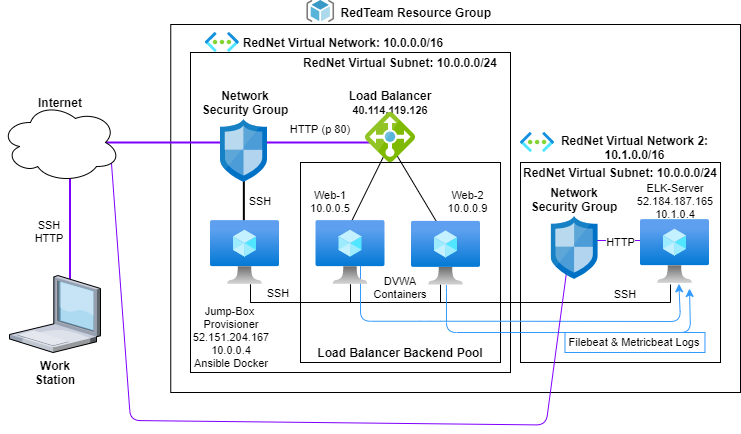

The diagram above was exported from draw.io. Its source (the exported page's mxGraphModel, read from the mxfile embedded in the PNG):
<mxGraphModel dx="1022" dy="437" grid="1" gridSize="10" guides="1" tooltips="1" connect="1" arrows="1" fold="1" page="1" pageScale="1" pageWidth="850" pageHeight="1100" math="0" shadow="0">
  <root>
    <mxCell id="0" />
    <mxCell id="1" parent="0" />
    <mxCell id="-b6YZhSOdQAyQfEC5YEC-2" value="" style="rounded=0;whiteSpace=wrap;html=1;" parent="1" vertex="1">
      <mxGeometry x="220.25" y="122" width="569.75" height="368" as="geometry" />
    </mxCell>
    <mxCell id="GI7_dzhm72Ke3vOXMHdG-2" value="" style="whiteSpace=wrap;html=1;aspect=fixed;" parent="1" vertex="1">
      <mxGeometry x="240" y="150" width="320" height="320" as="geometry" />
    </mxCell>
    <mxCell id="GI7_dzhm72Ke3vOXMHdG-3" value="" style="whiteSpace=wrap;html=1;aspect=fixed;" parent="1" vertex="1">
      <mxGeometry x="350" y="260" width="200" height="200" as="geometry" />
    </mxCell>
    <mxCell id="GI7_dzhm72Ke3vOXMHdG-4" value="RedTeam Resource Group&amp;nbsp;" style="text;html=1;strokeColor=none;fillColor=none;align=center;verticalAlign=middle;whiteSpace=wrap;rounded=0;fontStyle=1" parent="1" vertex="1">
      <mxGeometry x="300" y="100" width="335" height="20" as="geometry" />
    </mxCell>
    <mxCell id="GI7_dzhm72Ke3vOXMHdG-5" value="RedNet Virtual Network: 10.0.0.0/16" style="text;html=1;strokeColor=none;fillColor=none;align=center;verticalAlign=middle;whiteSpace=wrap;rounded=0;fontStyle=1" parent="1" vertex="1">
      <mxGeometry x="273.3" y="130" width="240" height="20" as="geometry" />
    </mxCell>
    <mxCell id="GI7_dzhm72Ke3vOXMHdG-7" value="Internet" style="text;html=1;strokeColor=none;fillColor=none;align=center;verticalAlign=middle;whiteSpace=wrap;rounded=0;fontStyle=1" parent="1" vertex="1">
      <mxGeometry x="90" y="190" width="40" height="20" as="geometry" />
    </mxCell>
    <mxCell id="GI7_dzhm72Ke3vOXMHdG-8" value="Load Balancer&lt;br&gt;&lt;span style=&quot;font-size: 11px&quot;&gt;40.114.119.126&lt;/span&gt;" style="text;html=1;strokeColor=none;fillColor=none;align=center;verticalAlign=middle;whiteSpace=wrap;rounded=0;fontStyle=1" parent="1" vertex="1">
      <mxGeometry x="395" y="190" width="90" height="20" as="geometry" />
    </mxCell>
    <mxCell id="GI7_dzhm72Ke3vOXMHdG-14" value="Load Balancer Backend Pool" style="text;html=1;strokeColor=none;fillColor=none;align=center;verticalAlign=middle;whiteSpace=wrap;rounded=0;fontStyle=1" parent="1" vertex="1">
      <mxGeometry x="365" y="440" width="170" height="20" as="geometry" />
    </mxCell>
    <mxCell id="GI7_dzhm72Ke3vOXMHdG-16" value="Network Security Group" style="text;html=1;strokeColor=none;fillColor=none;align=center;verticalAlign=middle;whiteSpace=wrap;rounded=0;fontStyle=1" parent="1" vertex="1">
      <mxGeometry x="250" y="190" width="90" height="20" as="geometry" />
    </mxCell>
    <mxCell id="GI7_dzhm72Ke3vOXMHdG-19" value="" style="aspect=fixed;html=1;points=[];align=center;image;fontSize=12;image=img/lib/azure2/networking/Virtual_Networks.svg;" parent="1" vertex="1">
      <mxGeometry x="254.85" y="130" width="33.5" height="20" as="geometry" />
    </mxCell>
    <mxCell id="GI7_dzhm72Ke3vOXMHdG-21" value="" style="line;strokeWidth=2;html=1;strokeColor=#7F00FF;" parent="1" vertex="1">
      <mxGeometry x="140" y="235" width="310" height="10" as="geometry" />
    </mxCell>
    <mxCell id="GI7_dzhm72Ke3vOXMHdG-23" value="" style="shape=partialRectangle;whiteSpace=wrap;html=1;bottom=1;right=1;left=1;top=0;fillColor=none;routingCenterX=-0.5;" parent="1" vertex="1">
      <mxGeometry x="400" y="382" width="90" height="18" as="geometry" />
    </mxCell>
    <mxCell id="GI7_dzhm72Ke3vOXMHdG-24" value="" style="shape=partialRectangle;whiteSpace=wrap;html=1;bottom=1;right=1;left=1;top=0;fillColor=none;routingCenterX=-0.5;" parent="1" vertex="1">
      <mxGeometry x="300" y="382" width="100" height="18" as="geometry" />
    </mxCell>
    <mxCell id="GI7_dzhm72Ke3vOXMHdG-25" value="" style="endArrow=none;html=1;exitX=0.486;exitY=0.078;exitDx=0;exitDy=0;exitPerimeter=0;" parent="1" source="GI7_dzhm72Ke3vOXMHdG-10" edge="1">
      <mxGeometry width="50" height="50" relative="1" as="geometry">
        <mxPoint x="384.5" y="300" as="sourcePoint" />
        <mxPoint x="434.5" y="250" as="targetPoint" />
        <Array as="points">
          <mxPoint x="435" y="250" />
        </Array>
      </mxGeometry>
    </mxCell>
    <mxCell id="GI7_dzhm72Ke3vOXMHdG-26" value="" style="endArrow=none;html=1;entryX=0.977;entryY=1.2;entryDx=0;entryDy=0;entryPerimeter=0;exitX=0.362;exitY=0.006;exitDx=0;exitDy=0;exitPerimeter=0;" parent="1" source="GI7_dzhm72Ke3vOXMHdG-11" target="GI7_dzhm72Ke3vOXMHdG-21" edge="1">
      <mxGeometry width="50" height="50" relative="1" as="geometry">
        <mxPoint x="485" y="318" as="sourcePoint" />
        <mxPoint x="535" y="268" as="targetPoint" />
      </mxGeometry>
    </mxCell>
    <mxCell id="GI7_dzhm72Ke3vOXMHdG-28" value="" style="line;strokeWidth=2;direction=south;html=1;strokeColor=#7F00FF;" parent="1" vertex="1">
      <mxGeometry x="114.5" y="267.5" width="10" height="122.5" as="geometry" />
    </mxCell>
    <mxCell id="GI7_dzhm72Ke3vOXMHdG-29" value="" style="line;strokeWidth=2;direction=south;html=1;" parent="1" vertex="1">
      <mxGeometry x="288.35" y="267.5" width="10" height="62.5" as="geometry" />
    </mxCell>
    <mxCell id="GI7_dzhm72Ke3vOXMHdG-30" value="HTTP (p 80)" style="text;html=1;strokeColor=none;fillColor=none;align=center;verticalAlign=middle;whiteSpace=wrap;rounded=0;fontSize=11;" parent="1" vertex="1">
      <mxGeometry x="325" y="216.89" width="90" height="20" as="geometry" />
    </mxCell>
    <mxCell id="GI7_dzhm72Ke3vOXMHdG-31" value="SSH" style="text;html=1;strokeColor=none;fillColor=none;align=center;verticalAlign=middle;whiteSpace=wrap;rounded=0;fontSize=11;" parent="1" vertex="1">
      <mxGeometry x="270" y="288.75" width="80" height="20" as="geometry" />
    </mxCell>
    <mxCell id="GI7_dzhm72Ke3vOXMHdG-32" value="SSH" style="text;html=1;strokeColor=none;fillColor=none;align=center;verticalAlign=middle;whiteSpace=wrap;rounded=0;fontSize=11;" parent="1" vertex="1">
      <mxGeometry x="288.35" y="381" width="80" height="20" as="geometry" />
    </mxCell>
    <mxCell id="GI7_dzhm72Ke3vOXMHdG-33" value="DVWA Containers" style="text;html=1;strokeColor=none;fillColor=none;align=center;verticalAlign=middle;whiteSpace=wrap;rounded=0;fontSize=11;" parent="1" vertex="1">
      <mxGeometry x="415" y="375" width="70" height="20" as="geometry" />
    </mxCell>
    <mxCell id="GI7_dzhm72Ke3vOXMHdG-34" value="&lt;div&gt;&lt;span&gt;Jump-Box&amp;nbsp;&lt;/span&gt;&lt;/div&gt;&lt;div&gt;&lt;span&gt;Provisioner&lt;/span&gt;&lt;/div&gt;&lt;div&gt;&lt;span&gt;52.151.204.167&lt;/span&gt;&lt;br&gt;&lt;/div&gt;&lt;div&gt;&lt;span&gt;10.0.0.4&lt;/span&gt;&lt;/div&gt;Ansible Docker" style="text;html=1;strokeColor=none;fillColor=none;align=center;verticalAlign=middle;whiteSpace=wrap;rounded=0;fontSize=11;" parent="1" vertex="1">
      <mxGeometry x="280" y="400" height="70" as="geometry" />
    </mxCell>
    <mxCell id="GI7_dzhm72Ke3vOXMHdG-35" value="Web-1&lt;br&gt;10.0.0.5&lt;br&gt;" style="text;html=1;strokeColor=none;fillColor=none;align=center;verticalAlign=middle;whiteSpace=wrap;rounded=0;fontSize=11;" parent="1" vertex="1">
      <mxGeometry x="339.5" y="288.75" width="80" height="20" as="geometry" />
    </mxCell>
    <mxCell id="GI7_dzhm72Ke3vOXMHdG-36" value="Web-2&lt;br&gt;10.0.0.9&lt;br&gt;" style="text;html=1;strokeColor=none;fillColor=none;align=center;verticalAlign=middle;whiteSpace=wrap;rounded=0;fontSize=11;" parent="1" vertex="1">
      <mxGeometry x="495" y="288.75" width="45" height="20" as="geometry" />
    </mxCell>
    <mxCell id="GI7_dzhm72Ke3vOXMHdG-37" value="SSH&lt;br&gt;HTTP" style="text;html=1;strokeColor=none;fillColor=none;align=center;verticalAlign=middle;whiteSpace=wrap;rounded=0;fontSize=11;" parent="1" vertex="1">
      <mxGeometry x="59" y="318.75" width="80" height="20" as="geometry" />
    </mxCell>
    <mxCell id="GI7_dzhm72Ke3vOXMHdG-38" value="Work Station" style="text;html=1;strokeColor=none;fillColor=none;align=center;verticalAlign=middle;whiteSpace=wrap;rounded=0;fontStyle=1" parent="1" vertex="1">
      <mxGeometry x="84.5" y="460" width="40" height="20" as="geometry" />
    </mxCell>
    <mxCell id="GI7_dzhm72Ke3vOXMHdG-39" value="" style="aspect=fixed;html=1;points=[];align=center;image;fontSize=12;image=img/lib/mscae/ResourceGroup.svg;" parent="1" vertex="1">
      <mxGeometry x="356.25" y="98" width="27.5" height="22" as="geometry" />
    </mxCell>
    <mxCell id="NnjoFMmZpJ8miUjAKlS--1" value="RedNet Virtual Subnet: 10.0.0.0/24" style="text;html=1;strokeColor=none;fillColor=none;align=center;verticalAlign=middle;whiteSpace=wrap;rounded=0;fontStyle=1" parent="1" vertex="1">
      <mxGeometry x="330" y="150" width="240" height="20" as="geometry" />
    </mxCell>
    <mxCell id="GI7_dzhm72Ke3vOXMHdG-27" value="" style="verticalLabelPosition=bottom;aspect=fixed;html=1;verticalAlign=top;strokeColor=none;align=center;outlineConnect=0;shape=mxgraph.citrix.laptop_1;" parent="1" vertex="1">
      <mxGeometry x="59" y="373" width="91" height="77" as="geometry" />
    </mxCell>
    <mxCell id="GI7_dzhm72Ke3vOXMHdG-15" value="" style="aspect=fixed;html=1;points=[];align=center;image;fontSize=12;image=img/lib/mscae/Network_Security_Groups_Classic.svg;" parent="1" vertex="1">
      <mxGeometry x="270" y="216.89" width="46.7" height="63.11" as="geometry" />
    </mxCell>
    <mxCell id="GI7_dzhm72Ke3vOXMHdG-18" value="" style="aspect=fixed;html=1;points=[];align=center;image;fontSize=12;image=img/lib/mscae/Load_Balancer_feature.svg;" parent="1" vertex="1">
      <mxGeometry x="415" y="210" width="50" height="50" as="geometry" />
    </mxCell>
    <mxCell id="GI7_dzhm72Ke3vOXMHdG-11" value="" style="aspect=fixed;html=1;points=[];align=center;image;fontSize=12;image=img/lib/azure2/compute/Virtual_Machine.svg;" parent="1" vertex="1">
      <mxGeometry x="461" y="318.75" width="69" height="64" as="geometry" />
    </mxCell>
    <mxCell id="GI7_dzhm72Ke3vOXMHdG-12" value="" style="aspect=fixed;html=1;points=[];align=center;image;fontSize=12;image=img/lib/azure2/compute/Virtual_Machine.svg;" parent="1" vertex="1">
      <mxGeometry x="260" y="318" width="69" height="64" as="geometry" />
    </mxCell>
    <mxCell id="-b6YZhSOdQAyQfEC5YEC-3" value="" style="whiteSpace=wrap;html=1;aspect=fixed;" parent="1" vertex="1">
      <mxGeometry x="570" y="260" width="200" height="200" as="geometry" />
    </mxCell>
    <mxCell id="-b6YZhSOdQAyQfEC5YEC-4" value="RedNet Virtual Network 2: 10.1.0.0/16" style="text;html=1;strokeColor=none;fillColor=none;align=center;verticalAlign=middle;whiteSpace=wrap;rounded=0;fontStyle=1" parent="1" vertex="1">
      <mxGeometry x="578.94" y="235" width="211.06" height="20" as="geometry" />
    </mxCell>
    <mxCell id="-b6YZhSOdQAyQfEC5YEC-5" value="" style="aspect=fixed;html=1;points=[];align=center;image;fontSize=12;image=img/lib/azure2/networking/Virtual_Networks.svg;" parent="1" vertex="1">
      <mxGeometry x="570" y="230" width="33.5" height="20" as="geometry" />
    </mxCell>
    <mxCell id="-b6YZhSOdQAyQfEC5YEC-7" value="ELK-Server&lt;br&gt;52.184.187.165&lt;br&gt;10.1.0.4" style="text;html=1;strokeColor=none;fillColor=none;align=center;verticalAlign=middle;whiteSpace=wrap;rounded=0;fontSize=11;" parent="1" vertex="1">
      <mxGeometry x="684.5" y="288.75" width="80" height="20" as="geometry" />
    </mxCell>
    <mxCell id="-b6YZhSOdQAyQfEC5YEC-20" value="" style="shape=partialRectangle;whiteSpace=wrap;html=1;bottom=1;right=1;left=1;top=0;fillColor=none;routingCenterX=-0.5;" parent="1" vertex="1">
      <mxGeometry x="300" y="382" width="420" height="18" as="geometry" />
    </mxCell>
    <mxCell id="-b6YZhSOdQAyQfEC5YEC-23" value="&lt;span style=&quot;&quot;&gt;RedNet Virtual Subnet: 10.0.0.0/24&lt;/span&gt;" style="text;html=1;strokeColor=none;fillColor=none;align=center;verticalAlign=middle;whiteSpace=wrap;rounded=0;fontStyle=1" parent="1" vertex="1">
      <mxGeometry x="550" y="260" width="240" height="20" as="geometry" />
    </mxCell>
    <mxCell id="-b6YZhSOdQAyQfEC5YEC-25" value="Network Security Group" style="text;html=1;strokeColor=none;fillColor=none;align=center;verticalAlign=middle;whiteSpace=wrap;rounded=0;fontStyle=1" parent="1" vertex="1">
      <mxGeometry x="578.94" y="286.94" width="90" height="20" as="geometry" />
    </mxCell>
    <mxCell id="-b6YZhSOdQAyQfEC5YEC-27" value="SSH" style="text;html=1;strokeColor=none;fillColor=none;align=center;verticalAlign=middle;whiteSpace=wrap;rounded=0;fontSize=11;" parent="1" vertex="1">
      <mxGeometry x="635" y="382" width="80" height="20" as="geometry" />
    </mxCell>
    <mxCell id="-b6YZhSOdQAyQfEC5YEC-28" value="" style="endArrow=classic;html=1;strokeColor=#3399FF;entryX=0.556;entryY=1.005;entryDx=0;entryDy=0;entryPerimeter=0;" parent="1" target="-b6YZhSOdQAyQfEC5YEC-6" edge="1">
      <mxGeometry width="50" height="50" relative="1" as="geometry">
        <mxPoint x="410" y="338.75" as="sourcePoint" />
        <mxPoint x="740" y="388.75" as="targetPoint" />
        <Array as="points">
          <mxPoint x="410" y="418.75" />
          <mxPoint x="480" y="418.75" />
          <mxPoint x="560" y="418.75" />
          <mxPoint x="730" y="419" />
        </Array>
      </mxGeometry>
    </mxCell>
    <mxCell id="-b6YZhSOdQAyQfEC5YEC-29" value="" style="endArrow=classic;html=1;fillColor=#3399FF;strokeColor=#3399FF;" parent="1" source="GI7_dzhm72Ke3vOXMHdG-11" edge="1">
      <mxGeometry width="50" height="50" relative="1" as="geometry">
        <mxPoint x="410" y="350" as="sourcePoint" />
        <mxPoint x="739" y="386" as="targetPoint" />
        <Array as="points">
          <mxPoint x="496" y="390" />
          <mxPoint x="496" y="430" />
          <mxPoint x="560" y="430" />
          <mxPoint x="740" y="430" />
        </Array>
      </mxGeometry>
    </mxCell>
    <mxCell id="-b6YZhSOdQAyQfEC5YEC-30" value="Filebeat &amp;amp; Metricbeat Logs" style="text;html=1;strokeColor=#3399FF;fillColor=none;align=center;verticalAlign=middle;whiteSpace=wrap;rounded=0;fontSize=11;" parent="1" vertex="1">
      <mxGeometry x="614.47" y="430" width="140" height="20" as="geometry" />
    </mxCell>
    <mxCell id="-b6YZhSOdQAyQfEC5YEC-31" value="" style="endArrow=classic;html=1;strokeColor=#7F00FF;fillColor=#3399FF;" parent="1" edge="1">
      <mxGeometry relative="1" as="geometry">
        <mxPoint x="160" y="247.5" as="sourcePoint" />
        <mxPoint x="620" y="340" as="targetPoint" />
        <Array as="points">
          <mxPoint x="180" y="518" />
          <mxPoint x="595.5" y="522.5" />
        </Array>
      </mxGeometry>
    </mxCell>
    <mxCell id="-b6YZhSOdQAyQfEC5YEC-35" value="" style="endArrow=classic;html=1;strokeColor=#7F00FF;fillColor=#3399FF;" parent="1" edge="1">
      <mxGeometry relative="1" as="geometry">
        <mxPoint x="620" y="338" as="sourcePoint" />
        <mxPoint x="720" y="338" as="targetPoint" />
      </mxGeometry>
    </mxCell>
    <mxCell id="-b6YZhSOdQAyQfEC5YEC-36" value="HTTP" style="edgeLabel;resizable=0;html=1;align=center;verticalAlign=middle;" parent="-b6YZhSOdQAyQfEC5YEC-35" connectable="0" vertex="1">
      <mxGeometry relative="1" as="geometry">
        <mxPoint x="-1" y="1" as="offset" />
      </mxGeometry>
    </mxCell>
    <mxCell id="-b6YZhSOdQAyQfEC5YEC-24" value="" style="aspect=fixed;html=1;points=[];align=center;image;fontSize=12;image=img/lib/mscae/Network_Security_Groups_Classic.svg;" parent="1" vertex="1">
      <mxGeometry x="600.59" y="313.89" width="46.7" height="63.11" as="geometry" />
    </mxCell>
    <mxCell id="-b6YZhSOdQAyQfEC5YEC-6" value="" style="aspect=fixed;html=1;points=[];align=center;image;fontSize=12;image=img/lib/azure2/compute/Virtual_Machine.svg;" parent="1" vertex="1">
      <mxGeometry x="690" y="317" width="69" height="64" as="geometry" />
    </mxCell>
    <mxCell id="GI7_dzhm72Ke3vOXMHdG-6" value="" style="ellipse;shape=cloud;whiteSpace=wrap;html=1;" parent="1" vertex="1">
      <mxGeometry x="50" y="200" width="120" height="80" as="geometry" />
    </mxCell>
    <mxCell id="GI7_dzhm72Ke3vOXMHdG-10" value="" style="aspect=fixed;html=1;points=[];align=center;image;fontSize=12;image=img/lib/azure2/compute/Virtual_Machine.svg;" parent="1" vertex="1">
      <mxGeometry x="365.5" y="318" width="69" height="64" as="geometry" />
    </mxCell>
  </root>
</mxGraphModel>